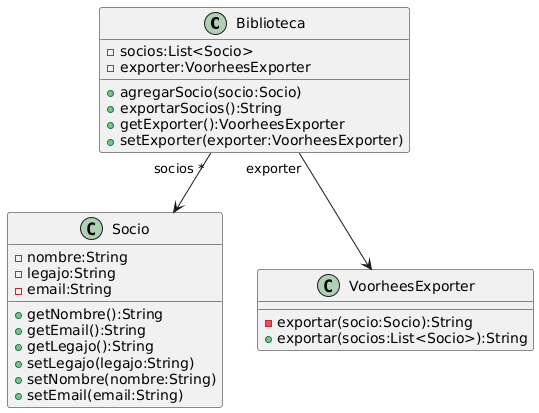

The diagram above was rendered by PlantUML. Its source (embedded in the PNG):
@startuml
class Biblioteca {
-socios:List<Socio>
-exporter:VoorheesExporter
+agregarSocio(socio:Socio)
+exportarSocios():String
+getExporter():VoorheesExporter
+setExporter(exporter:VoorheesExporter)
}

class Socio{
-nombre:String
-legajo:String
-email:String
+getNombre():String
+getEmail():String
+getLegajo():String
+setLegajo(legajo:String)
+setNombre(nombre:String)
+setEmail(email:String)
}

class VoorheesExporter{
-exportar(socio:Socio):String
+exportar(socios:List<Socio>):String
}
Biblioteca "socios *" --> Socio
Biblioteca "exporter" --> VoorheesExporter
@enduml